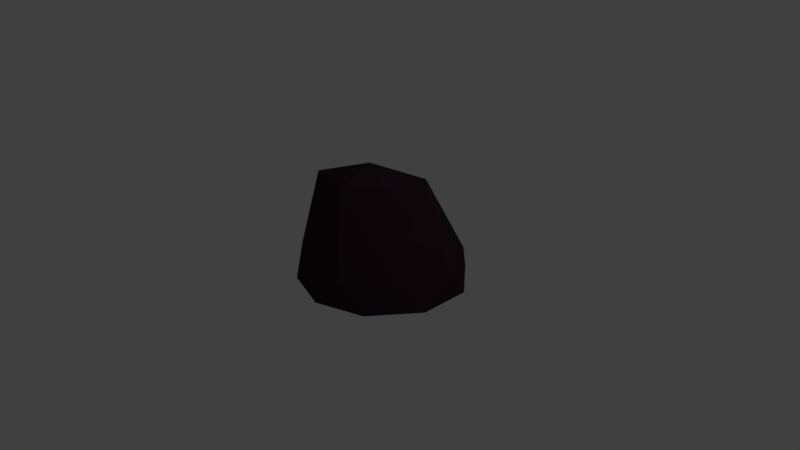 # Source: rock2.blend  (saved by Blender 2.77.0; exported with 4.5.12 LTS)
import bpy
from mathutils import Matrix  # noqa: F401  (used for matrix-valued properties, if any)

bpy.ops.wm.read_factory_settings(use_empty=True)
scene = bpy.context.scene
scene.name = 'Scene'

# ---- collections
col_collection_1 = bpy.data.collections.new('Collection 1'); scene.collection.children.link(col_collection_1)

# ---- materials (node trees are filled in below, after node groups)
mat_rock = bpy.data.materials.new('rock')
mat_rock.alpha_threshold = 0.0
mat_rock.diffuse_color = (0.07324, 0.07324, 0.07324, 1.0)
mat_rock.roughness = 0.5

# ---- material node trees
mat_rock.use_nodes = True; mat_rock.node_tree.nodes.clear()
_N = mat_rock.node_tree.nodes; _L = mat_rock.node_tree.links
n0 = _N.new('ShaderNodeOutputMaterial'); n0.name = 'Material Output'; n0.location = (300, 300)
n1 = _N.new('ShaderNodeBsdfDiffuse'); n1.name = 'Diffuse BSDF'; n1.location = (10, 300)
n1.inputs[0].default_value = (0.04203, 0.02043, 0.03002, 1.0)
_L.new(n1.outputs[0], n0.inputs[0])
n0.is_active_output = True

# ---- world
world_world = bpy.data.worlds.new('World'); scene.world = world_world
world_world.color = (0.05088, 0.05088, 0.05088)
world_world.use_sun_shadow = False
world_world.sun_shadow_jitter_overblur = 0.0
world_world.cycles.sampling_method = 'MANUAL'

# ---- cameras
cam_camera = bpy.data.cameras.new('Camera')
cam_camera.clip_end = 100.0
cam_camera.lens = 35.0
cam_camera.sensor_width = 32.0
cam_camera.sensor_height = 18.0
cam_camera.ortho_scale = 7.314
cam_camera.dof.focus_distance = 0.0

# ---- lights
light_lamp = bpy.data.lights.new('Lamp', 'POINT')
light_lamp.transmission_factor = 0.0
light_lamp.cutoff_distance = 30.0
light_lamp.energy = 100.0
light_lamp.shadow_buffer_clip_start = 1.001
light_lamp.shadow_soft_size = 0.1
light_lamp.shadow_maximum_resolution = 0.006
light_lamp.use_absolute_resolution = True

# ---- meshes
me_icosphere_003 = bpy.data.meshes.new('Icosphere.003')
me_icosphere_003.from_pydata([(9.588e-08, 8.698e-10, -0.1055), (0.7781, -0.5526, -0.1089), (-0.2955, -0.9094, -0.1055), (-0.9562, 8.698e-10, -0.1055), (-0.2955, 0.9094, -0.1055), (0.7788, 0.5728, -0.1094), (0.3109, -0.9658, 0.2287), (-0.844, -0.5846, 0.2238), (-0.835, 0.6045, 0.2233), (0.3134, 0.9645, 0.2243), (1.071, 0.1217, 0.1998), (-0.1738, -0.005936, 1.329), (-0.1737, -0.5345, -0.1055), (0.4547, -0.3303, -0.1055), (0.281, -0.8649, -0.1055), (0.914, 0.009622, -0.109), (0.4547, 0.3303, -0.1055), (-0.562, 8.698e-10, -0.1055), (-0.7357, -0.5345, -0.1055), (-0.1737, 0.5345, -0.1055), (-0.7357, 0.5345, -0.1055), (0.281, 0.8649, -0.1055), (1.045, -0.2719, -0.1271), (1.046, 0.391, -0.1279), (9.588e-08, -1.069, -0.1055), (0.6284, -0.8649, -0.1055), (-1.017, -0.3303, -0.1055), (-0.6284, -0.8649, -0.1055), (-0.6284, 0.8649, -0.1055), (-1.017, 0.3303, -0.1055), (0.6284, 0.8649, -0.1055), (9.588e-08, 1.069, -0.1055), (0.8101, -0.5363, 0.3244), (-0.3163, -0.927, 0.3269), (-1.001, 0.01063, 0.3245), (-0.3088, 0.9357, 0.3249), (0.8119, 0.618, 0.3218), (-0.01335, -0.5836, 1.211), (0.6506, 0.144, 1.262), (-1.051, -0.1123, 0.9957), (-0.7379, 0.474, 0.9728), (0.1821, 0.5951, 1.039)], [], [(0, 13, 12), (1, 13, 15), (0, 12, 17), (0, 17, 19), (0, 19, 16), (1, 15, 22), (2, 14, 24), (3, 18, 26), (4, 20, 28), (5, 21, 30), (1, 22, 25), (2, 24, 27), (3, 26, 29), (4, 28, 31), (5, 30, 23), (6, 32, 37), (7, 33, 39), (8, 34, 40), (9, 35, 41), (10, 36, 38), (38, 41, 11), (38, 36, 41), (36, 9, 41), (41, 40, 11), (41, 35, 40), (35, 8, 40), (40, 39, 11), (40, 34, 39), (34, 7, 39), (39, 37, 11), (39, 33, 37), (33, 6, 37), (37, 38, 11), (37, 32, 38), (32, 10, 38), (23, 36, 10), (23, 30, 36), (30, 9, 36), (31, 35, 9), (31, 28, 35), (28, 8, 35), (29, 34, 8), (29, 26, 34), (26, 7, 34), (27, 33, 7), (27, 24, 33), (24, 6, 33), (25, 32, 6), (25, 22, 32), (22, 10, 32), (30, 31, 9), (30, 21, 31), (21, 4, 31), (28, 29, 8), (28, 20, 29), (20, 3, 29), (26, 27, 7), (26, 18, 27), (18, 2, 27), (24, 25, 6), (24, 14, 25), (14, 1, 25), (22, 23, 10), (22, 15, 23), (15, 5, 23), (16, 21, 5), (16, 19, 21), (19, 4, 21), (19, 20, 4), (19, 17, 20), (17, 3, 20), (17, 18, 3), (17, 12, 18), (12, 2, 18), (15, 16, 5), (15, 13, 16), (13, 0, 16), (12, 14, 2), (12, 13, 14), (13, 1, 14)])
me_icosphere_003.materials.append(mat_rock)
me_icosphere_003.use_remesh_preserve_volume = False
me_icosphere_003.use_remesh_preserve_attributes = False
me_icosphere_003.use_mirror_vertex_groups = False
me_icosphere_003.update()

# ---- objects
ob_lamp = bpy.data.objects.new('Lamp', light_lamp)
ob_camera = bpy.data.objects.new('Camera', cam_camera)
ob_icosphere_002 = bpy.data.objects.new('Icosphere.002', me_icosphere_003)

# ---- transforms, parenting, visibility, modifiers, constraints
ob_lamp.location = (4.076, 1.005, 5.904)
ob_lamp.rotation_euler = (0.6503, 0.05522, 1.866)
ob_lamp.lock_rotations_4d = False
ob_lamp.empty_display_type = 'ARROWS'
ob_lamp.color = (0.0, 0.0, 0.0, 0.0)
ob_lamp.lineart.crease_threshold = 0.0
ob_camera.location = (7.481, -6.508, 5.344)
ob_camera.rotation_euler = (1.109, 0.01082, 0.8149)
ob_camera.lock_rotations_4d = False
ob_camera.empty_display_type = 'ARROWS'
ob_camera.color = (0.0, 0.0, 0.0, 0.0)
ob_camera.display_type = 'WIRE'
ob_camera.lineart.crease_threshold = 0.0
ob_icosphere_002.location = (0.2862, -0.1183, 0.01114)
ob_icosphere_002.lineart.crease_threshold = 0.0

# ---- collection membership
col_collection_1.objects.link(ob_lamp)
col_collection_1.objects.link(ob_camera)
col_collection_1.objects.link(ob_icosphere_002)

# ---- scene / render settings (as saved in the file)
scene.camera = ob_camera
scene.frame_start = 1; scene.frame_end = 250; scene.frame_set(1)
scene.render.engine = 'CYCLES'
scene.render.resolution_percentage = 50
scene.render.dither_intensity = 0.0
scene.cycles.use_denoising = False
scene.cycles.samples = 128
scene.cycles.sampling_pattern = 'TABULATED_SOBOL'
scene.cycles.light_sampling_threshold = 0.0
scene.cycles.use_adaptive_sampling = False
scene.cycles.use_light_tree = False
scene.cycles.blur_glossy = 0.0
scene.cycles.sample_clamp_indirect = 0.0
scene.view_settings.view_transform = 'Standard'
bpy.context.view_layer.update()
